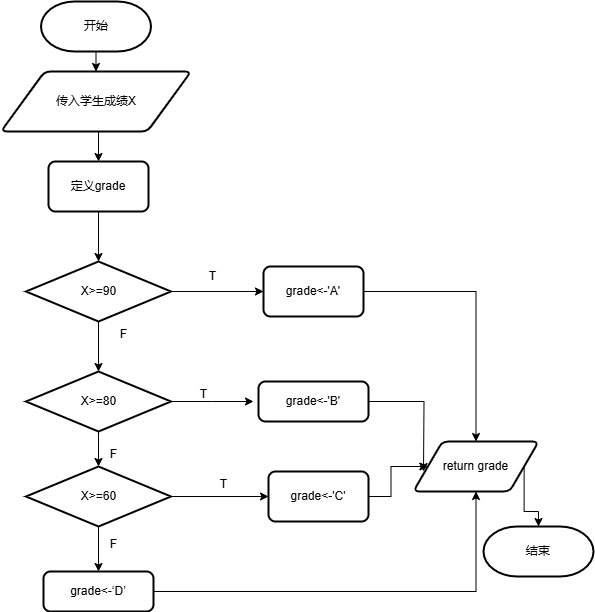

The diagram above was exported from draw.io. Its source (the exported page's mxGraphModel, read from the mxfile embedded in the PNG):
<mxGraphModel dx="706" dy="644" grid="1" gridSize="10" guides="1" tooltips="1" connect="1" arrows="1" fold="1" page="1" pageScale="1" pageWidth="827" pageHeight="1169" math="0" shadow="0">
  <root>
    <mxCell id="0" />
    <mxCell id="1" parent="0" />
    <mxCell id="WfPaqETmWnnmmJLpPDpD-15" style="edgeStyle=orthogonalEdgeStyle;rounded=0;orthogonalLoop=1;jettySize=auto;html=1;exitX=0.5;exitY=1;exitDx=0;exitDy=0;exitPerimeter=0;entryX=0.5;entryY=0;entryDx=0;entryDy=0;" edge="1" parent="1" source="WfPaqETmWnnmmJLpPDpD-1" target="WfPaqETmWnnmmJLpPDpD-3">
      <mxGeometry relative="1" as="geometry" />
    </mxCell>
    <mxCell id="WfPaqETmWnnmmJLpPDpD-1" value="开始" style="strokeWidth=2;html=1;shape=mxgraph.flowchart.terminator;whiteSpace=wrap;" vertex="1" parent="1">
      <mxGeometry x="257.5" y="110" width="110" height="50" as="geometry" />
    </mxCell>
    <mxCell id="WfPaqETmWnnmmJLpPDpD-2" value="结束" style="strokeWidth=2;html=1;shape=mxgraph.flowchart.terminator;whiteSpace=wrap;" vertex="1" parent="1">
      <mxGeometry x="700" y="635" width="110" height="50" as="geometry" />
    </mxCell>
    <mxCell id="WfPaqETmWnnmmJLpPDpD-19" style="edgeStyle=orthogonalEdgeStyle;rounded=0;orthogonalLoop=1;jettySize=auto;html=1;exitX=0.5;exitY=1;exitDx=0;exitDy=0;entryX=0.5;entryY=0;entryDx=0;entryDy=0;" edge="1" parent="1" source="WfPaqETmWnnmmJLpPDpD-3" target="WfPaqETmWnnmmJLpPDpD-4">
      <mxGeometry relative="1" as="geometry" />
    </mxCell>
    <mxCell id="WfPaqETmWnnmmJLpPDpD-3" value="传入学生成绩X" style="shape=parallelogram;html=1;strokeWidth=2;perimeter=parallelogramPerimeter;whiteSpace=wrap;rounded=1;arcSize=12;size=0.23;" vertex="1" parent="1">
      <mxGeometry x="217.5" y="180" width="190" height="60" as="geometry" />
    </mxCell>
    <mxCell id="WfPaqETmWnnmmJLpPDpD-4" value="定义grade" style="rounded=1;whiteSpace=wrap;html=1;absoluteArcSize=1;arcSize=14;strokeWidth=2;" vertex="1" parent="1">
      <mxGeometry x="265" y="270" width="100" height="50" as="geometry" />
    </mxCell>
    <mxCell id="WfPaqETmWnnmmJLpPDpD-23" style="edgeStyle=orthogonalEdgeStyle;rounded=0;orthogonalLoop=1;jettySize=auto;html=1;exitX=1;exitY=0.5;exitDx=0;exitDy=0;exitPerimeter=0;" edge="1" parent="1" source="WfPaqETmWnnmmJLpPDpD-5" target="WfPaqETmWnnmmJLpPDpD-7">
      <mxGeometry relative="1" as="geometry" />
    </mxCell>
    <mxCell id="WfPaqETmWnnmmJLpPDpD-5" value="X&amp;gt;=90" style="strokeWidth=2;html=1;shape=mxgraph.flowchart.decision;whiteSpace=wrap;" vertex="1" parent="1">
      <mxGeometry x="242.5" y="370" width="145" height="60" as="geometry" />
    </mxCell>
    <mxCell id="WfPaqETmWnnmmJLpPDpD-27" style="edgeStyle=orthogonalEdgeStyle;rounded=0;orthogonalLoop=1;jettySize=auto;html=1;exitX=1;exitY=0.5;exitDx=0;exitDy=0;exitPerimeter=0;" edge="1" parent="1" source="WfPaqETmWnnmmJLpPDpD-6">
      <mxGeometry relative="1" as="geometry">
        <mxPoint x="470" y="510" as="targetPoint" />
      </mxGeometry>
    </mxCell>
    <mxCell id="WfPaqETmWnnmmJLpPDpD-6" value="X&amp;gt;=80" style="strokeWidth=2;html=1;shape=mxgraph.flowchart.decision;whiteSpace=wrap;" vertex="1" parent="1">
      <mxGeometry x="242.5" y="480" width="145" height="60" as="geometry" />
    </mxCell>
    <mxCell id="WfPaqETmWnnmmJLpPDpD-39" style="edgeStyle=orthogonalEdgeStyle;rounded=0;orthogonalLoop=1;jettySize=auto;html=1;exitX=1;exitY=0.5;exitDx=0;exitDy=0;" edge="1" parent="1" source="WfPaqETmWnnmmJLpPDpD-7" target="WfPaqETmWnnmmJLpPDpD-12">
      <mxGeometry relative="1" as="geometry" />
    </mxCell>
    <mxCell id="WfPaqETmWnnmmJLpPDpD-7" value="grade&amp;lt;-'A'" style="rounded=1;whiteSpace=wrap;html=1;absoluteArcSize=1;arcSize=14;strokeWidth=2;" vertex="1" parent="1">
      <mxGeometry x="480" y="375" width="100" height="50" as="geometry" />
    </mxCell>
    <mxCell id="WfPaqETmWnnmmJLpPDpD-31" style="edgeStyle=orthogonalEdgeStyle;rounded=0;orthogonalLoop=1;jettySize=auto;html=1;exitX=1;exitY=0.5;exitDx=0;exitDy=0;exitPerimeter=0;entryX=0;entryY=0.5;entryDx=0;entryDy=0;" edge="1" parent="1" source="WfPaqETmWnnmmJLpPDpD-8" target="WfPaqETmWnnmmJLpPDpD-10">
      <mxGeometry relative="1" as="geometry" />
    </mxCell>
    <mxCell id="WfPaqETmWnnmmJLpPDpD-33" style="edgeStyle=orthogonalEdgeStyle;rounded=0;orthogonalLoop=1;jettySize=auto;html=1;exitX=0.5;exitY=1;exitDx=0;exitDy=0;exitPerimeter=0;entryX=0.5;entryY=0;entryDx=0;entryDy=0;" edge="1" parent="1" source="WfPaqETmWnnmmJLpPDpD-8" target="WfPaqETmWnnmmJLpPDpD-11">
      <mxGeometry relative="1" as="geometry" />
    </mxCell>
    <mxCell id="WfPaqETmWnnmmJLpPDpD-8" value="X&amp;gt;=60" style="strokeWidth=2;html=1;shape=mxgraph.flowchart.decision;whiteSpace=wrap;" vertex="1" parent="1">
      <mxGeometry x="242.5" y="575" width="145" height="60" as="geometry" />
    </mxCell>
    <mxCell id="WfPaqETmWnnmmJLpPDpD-41" style="edgeStyle=orthogonalEdgeStyle;rounded=0;orthogonalLoop=1;jettySize=auto;html=1;exitX=1;exitY=0.5;exitDx=0;exitDy=0;" edge="1" parent="1" source="WfPaqETmWnnmmJLpPDpD-9">
      <mxGeometry relative="1" as="geometry">
        <mxPoint x="640" y="580" as="targetPoint" />
      </mxGeometry>
    </mxCell>
    <mxCell id="WfPaqETmWnnmmJLpPDpD-9" value="grade&amp;lt;-'B'" style="rounded=1;whiteSpace=wrap;html=1;absoluteArcSize=1;arcSize=14;strokeWidth=2;" vertex="1" parent="1">
      <mxGeometry x="475" y="490" width="110" height="40" as="geometry" />
    </mxCell>
    <mxCell id="WfPaqETmWnnmmJLpPDpD-37" style="edgeStyle=orthogonalEdgeStyle;rounded=0;orthogonalLoop=1;jettySize=auto;html=1;exitX=1;exitY=0.5;exitDx=0;exitDy=0;entryX=0;entryY=0.5;entryDx=0;entryDy=0;" edge="1" parent="1" source="WfPaqETmWnnmmJLpPDpD-10" target="WfPaqETmWnnmmJLpPDpD-12">
      <mxGeometry relative="1" as="geometry" />
    </mxCell>
    <mxCell id="WfPaqETmWnnmmJLpPDpD-10" value="grade&amp;lt;-'C'" style="rounded=1;whiteSpace=wrap;html=1;absoluteArcSize=1;arcSize=14;strokeWidth=2;" vertex="1" parent="1">
      <mxGeometry x="485" y="580" width="100" height="50" as="geometry" />
    </mxCell>
    <mxCell id="WfPaqETmWnnmmJLpPDpD-35" style="edgeStyle=orthogonalEdgeStyle;rounded=0;orthogonalLoop=1;jettySize=auto;html=1;exitX=1;exitY=0.5;exitDx=0;exitDy=0;" edge="1" parent="1" source="WfPaqETmWnnmmJLpPDpD-11" target="WfPaqETmWnnmmJLpPDpD-12">
      <mxGeometry relative="1" as="geometry" />
    </mxCell>
    <mxCell id="WfPaqETmWnnmmJLpPDpD-11" value="grade&amp;lt;-‘D’" style="rounded=1;whiteSpace=wrap;html=1;absoluteArcSize=1;arcSize=14;strokeWidth=2;" vertex="1" parent="1">
      <mxGeometry x="260" y="680" width="110" height="40" as="geometry" />
    </mxCell>
    <mxCell id="WfPaqETmWnnmmJLpPDpD-12" value="return grade" style="shape=parallelogram;html=1;strokeWidth=2;perimeter=parallelogramPerimeter;whiteSpace=wrap;rounded=1;arcSize=12;size=0.23;" vertex="1" parent="1">
      <mxGeometry x="630" y="550" width="125" height="50" as="geometry" />
    </mxCell>
    <mxCell id="WfPaqETmWnnmmJLpPDpD-21" style="edgeStyle=orthogonalEdgeStyle;rounded=0;orthogonalLoop=1;jettySize=auto;html=1;exitX=0.5;exitY=1;exitDx=0;exitDy=0;entryX=0.5;entryY=0;entryDx=0;entryDy=0;entryPerimeter=0;" edge="1" parent="1" source="WfPaqETmWnnmmJLpPDpD-4" target="WfPaqETmWnnmmJLpPDpD-5">
      <mxGeometry relative="1" as="geometry" />
    </mxCell>
    <mxCell id="WfPaqETmWnnmmJLpPDpD-25" style="edgeStyle=orthogonalEdgeStyle;rounded=0;orthogonalLoop=1;jettySize=auto;html=1;exitX=0.5;exitY=1;exitDx=0;exitDy=0;exitPerimeter=0;entryX=0.5;entryY=0;entryDx=0;entryDy=0;entryPerimeter=0;" edge="1" parent="1" source="WfPaqETmWnnmmJLpPDpD-5" target="WfPaqETmWnnmmJLpPDpD-6">
      <mxGeometry relative="1" as="geometry" />
    </mxCell>
    <mxCell id="WfPaqETmWnnmmJLpPDpD-29" style="edgeStyle=orthogonalEdgeStyle;rounded=0;orthogonalLoop=1;jettySize=auto;html=1;exitX=0.5;exitY=1;exitDx=0;exitDy=0;exitPerimeter=0;entryX=0.5;entryY=0;entryDx=0;entryDy=0;entryPerimeter=0;" edge="1" parent="1" source="WfPaqETmWnnmmJLpPDpD-6" target="WfPaqETmWnnmmJLpPDpD-8">
      <mxGeometry relative="1" as="geometry" />
    </mxCell>
    <mxCell id="WfPaqETmWnnmmJLpPDpD-43" style="edgeStyle=orthogonalEdgeStyle;rounded=0;orthogonalLoop=1;jettySize=auto;html=1;exitX=1;exitY=0.5;exitDx=0;exitDy=0;entryX=0.5;entryY=0;entryDx=0;entryDy=0;entryPerimeter=0;" edge="1" parent="1" source="WfPaqETmWnnmmJLpPDpD-12" target="WfPaqETmWnnmmJLpPDpD-2">
      <mxGeometry relative="1" as="geometry" />
    </mxCell>
    <mxCell id="WfPaqETmWnnmmJLpPDpD-45" value="T" style="text;html=1;align=center;verticalAlign=middle;resizable=0;points=[];autosize=1;strokeColor=none;fillColor=none;" vertex="1" parent="1">
      <mxGeometry x="414" y="370" width="30" height="30" as="geometry" />
    </mxCell>
    <mxCell id="WfPaqETmWnnmmJLpPDpD-46" value="T" style="text;html=1;align=center;verticalAlign=middle;resizable=0;points=[];autosize=1;strokeColor=none;fillColor=none;" vertex="1" parent="1">
      <mxGeometry x="405" y="488" width="30" height="30" as="geometry" />
    </mxCell>
    <mxCell id="WfPaqETmWnnmmJLpPDpD-47" value="T" style="text;html=1;align=center;verticalAlign=middle;resizable=0;points=[];autosize=1;strokeColor=none;fillColor=none;" vertex="1" parent="1">
      <mxGeometry x="425" y="578" width="30" height="30" as="geometry" />
    </mxCell>
    <mxCell id="WfPaqETmWnnmmJLpPDpD-48" value="F" style="text;html=1;align=center;verticalAlign=middle;resizable=0;points=[];autosize=1;strokeColor=none;fillColor=none;" vertex="1" parent="1">
      <mxGeometry x="325" y="428" width="30" height="30" as="geometry" />
    </mxCell>
    <mxCell id="WfPaqETmWnnmmJLpPDpD-49" value="F" style="text;html=1;align=center;verticalAlign=middle;resizable=0;points=[];autosize=1;strokeColor=none;fillColor=none;" vertex="1" parent="1">
      <mxGeometry x="315" y="548" width="30" height="30" as="geometry" />
    </mxCell>
    <mxCell id="WfPaqETmWnnmmJLpPDpD-50" value="F" style="text;html=1;align=center;verticalAlign=middle;resizable=0;points=[];autosize=1;strokeColor=none;fillColor=none;" vertex="1" parent="1">
      <mxGeometry x="315" y="638" width="30" height="30" as="geometry" />
    </mxCell>
  </root>
</mxGraphModel>